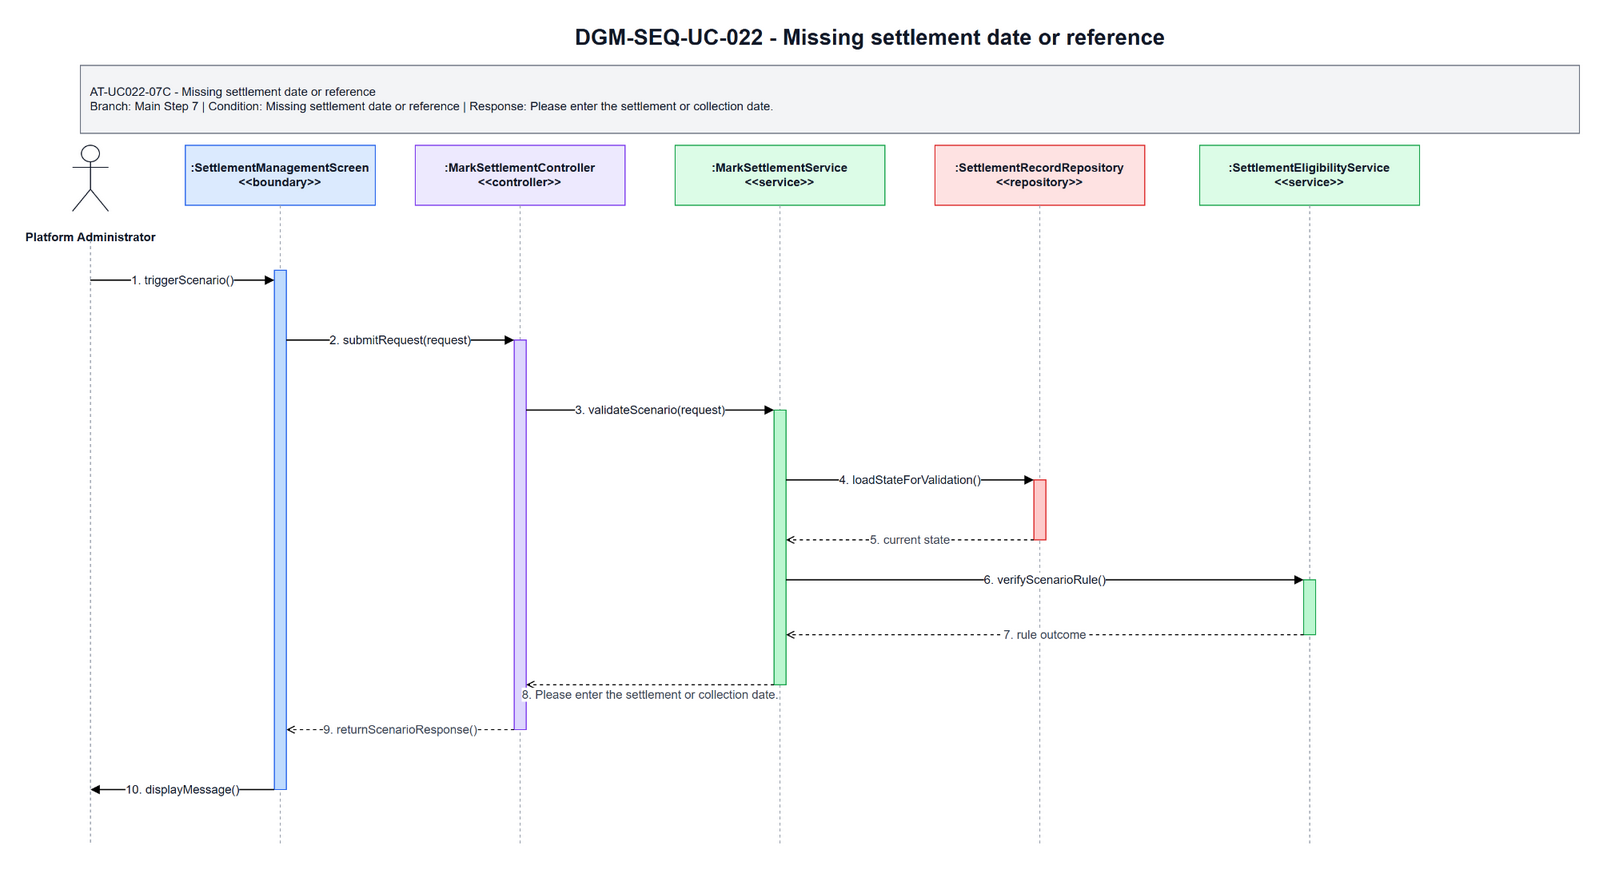

The diagram above was exported from draw.io. Its source (the exported page's mxGraphModel, read from the mxfile embedded in the PNG):
<mxGraphModel dx="896" dy="544" grid="1" gridSize="10" guides="1" tooltips="1" connect="1" arrows="1" fold="1" page="1" pageScale="1" pageWidth="1700" pageHeight="920" math="0" shadow="0">
  <root>
    <mxCell id="0" />
    <mxCell id="1" parent="0" />
    <mxCell id="title" parent="1" style="text;html=1;strokeColor=none;fillColor=none;align=center;verticalAlign=middle;fontStyle=1;fontSize=22;fontColor=#111827" value="DGM-SEQ-UC-022 - Missing settlement date or reference" vertex="1">
      <mxGeometry height="34" width="900" x="420" y="25" as="geometry" />
    </mxCell>
    <mxCell id="scenario-band" parent="1" style="rounded=0;whiteSpace=wrap;html=1;fillColor=#F3F4F6;strokeColor=#6B7280;fontSize=12;fontColor=#111827;align=left;spacing=10" value="AT-UC022-07C - Missing settlement date or reference&lt;br&gt;Branch: Main Step 7 | Condition: Missing settlement date or reference | Response: Please enter the settlement or collection date." vertex="1">
      <mxGeometry height="68" width="1500" x="80" y="70" as="geometry" />
    </mxCell>
    <mxCell id="actor-icon" parent="1" style="shape=umlActor;verticalLabelPosition=bottom;verticalAlign=top;html=1;outlineConnect=0;strokeColor=#111827" vertex="1">
      <mxGeometry height="66" width="36" x="72" y="150" as="geometry" />
    </mxCell>
    <mxCell id="actor-label" parent="1" style="text;html=1;strokeColor=none;fillColor=none;align=center;verticalAlign=middle;fontStyle=1;fontSize=12;fontColor=#111827" value="Platform Administrator" vertex="1">
      <mxGeometry height="36" width="140" x="20" y="224" as="geometry" />
    </mxCell>
    <mxCell id="h0" parent="1" style="rounded=0;whiteSpace=wrap;html=1;fillColor=#DBEAFE;strokeColor=#2563EB;fontSize=12;fontStyle=1;fontColor=#111827" value=":SettlementManagementScreen&lt;br&gt;&amp;lt;&amp;lt;boundary&amp;gt;&amp;gt;" vertex="1">
      <mxGeometry height="60" width="190" x="185" y="150" as="geometry" />
    </mxCell>
    <mxCell id="h1" parent="1" style="rounded=0;whiteSpace=wrap;html=1;fillColor=#EDE9FE;strokeColor=#7C3AED;fontSize=12;fontStyle=1;fontColor=#111827" value=":MarkSettlementController&lt;br&gt;&amp;lt;&amp;lt;controller&amp;gt;&amp;gt;" vertex="1">
      <mxGeometry height="60" width="210" x="415" y="150" as="geometry" />
    </mxCell>
    <mxCell id="h2" parent="1" style="rounded=0;whiteSpace=wrap;html=1;fillColor=#DCFCE7;strokeColor=#16A34A;fontSize=12;fontStyle=1;fontColor=#111827" value=":MarkSettlementService&lt;br&gt;&amp;lt;&amp;lt;service&amp;gt;&amp;gt;" vertex="1">
      <mxGeometry height="60" width="210" x="675" y="150" as="geometry" />
    </mxCell>
    <mxCell id="h3" parent="1" style="rounded=0;whiteSpace=wrap;html=1;fillColor=#FEE2E2;strokeColor=#DC2626;fontSize=12;fontStyle=1;fontColor=#111827" value=":SettlementRecordRepository&lt;br&gt;&amp;lt;&amp;lt;repository&amp;gt;&amp;gt;" vertex="1">
      <mxGeometry height="60" width="210" x="935" y="150" as="geometry" />
    </mxCell>
    <mxCell id="h4" parent="1" style="rounded=0;whiteSpace=wrap;html=1;fillColor=#DCFCE7;strokeColor=#16A34A;fontSize=12;fontStyle=1;fontColor=#111827" value=":SettlementEligibilityService&lt;br&gt;&amp;lt;&amp;lt;service&amp;gt;&amp;gt;" vertex="1">
      <mxGeometry height="60" width="220" x="1200" y="150" as="geometry" />
    </mxCell>
    <mxCell id="l-actor" edge="1" parent="1" style="endArrow=none;html=1;dashed=1;strokeColor=#9CA3AF">
      <mxGeometry relative="1" as="geometry">
        <mxPoint x="90" y="245" as="sourcePoint" />
        <mxPoint x="90" y="850" as="targetPoint" />
      </mxGeometry>
    </mxCell>
    <mxCell id="l0" edge="1" parent="1" style="endArrow=none;html=1;dashed=1;strokeColor=#9CA3AF">
      <mxGeometry relative="1" as="geometry">
        <mxPoint x="280" y="210" as="sourcePoint" />
        <mxPoint x="280" y="850" as="targetPoint" />
      </mxGeometry>
    </mxCell>
    <mxCell id="l1" edge="1" parent="1" style="endArrow=none;html=1;dashed=1;strokeColor=#9CA3AF">
      <mxGeometry relative="1" as="geometry">
        <mxPoint x="520" y="210" as="sourcePoint" />
        <mxPoint x="520" y="850" as="targetPoint" />
      </mxGeometry>
    </mxCell>
    <mxCell id="l2" edge="1" parent="1" style="endArrow=none;html=1;dashed=1;strokeColor=#9CA3AF">
      <mxGeometry relative="1" as="geometry">
        <mxPoint x="780" y="210" as="sourcePoint" />
        <mxPoint x="780" y="850" as="targetPoint" />
      </mxGeometry>
    </mxCell>
    <mxCell id="l3" edge="1" parent="1" style="endArrow=none;html=1;dashed=1;strokeColor=#9CA3AF">
      <mxGeometry relative="1" as="geometry">
        <mxPoint x="1040" y="210" as="sourcePoint" />
        <mxPoint x="1040" y="850" as="targetPoint" />
      </mxGeometry>
    </mxCell>
    <mxCell id="l4" edge="1" parent="1" style="endArrow=none;html=1;dashed=1;strokeColor=#9CA3AF">
      <mxGeometry relative="1" as="geometry">
        <mxPoint x="1310" y="210" as="sourcePoint" />
        <mxPoint x="1310" y="850" as="targetPoint" />
      </mxGeometry>
    </mxCell>
    <mxCell id="a-boundary" parent="1" style="rounded=0;whiteSpace=wrap;html=1;fillColor=#BFDBFE;strokeColor=#2563EB" vertex="1">
      <mxGeometry height="520" width="12" x="274" y="275" as="geometry" />
    </mxCell>
    <mxCell id="a-controller" parent="1" style="rounded=0;whiteSpace=wrap;html=1;fillColor=#DDD6FE;strokeColor=#7C3AED" vertex="1">
      <mxGeometry height="390" width="12" x="514" y="345" as="geometry" />
    </mxCell>
    <mxCell id="a-service" parent="1" style="rounded=0;whiteSpace=wrap;html=1;fillColor=#BBF7D0;strokeColor=#16A34A" vertex="1">
      <mxGeometry height="275" width="12" x="774" y="415" as="geometry" />
    </mxCell>
    <mxCell id="a-repo" parent="1" style="rounded=0;whiteSpace=wrap;html=1;fillColor=#FECACA;strokeColor=#DC2626" vertex="1">
      <mxGeometry height="60" width="12" x="1034" y="485" as="geometry" />
    </mxCell>
    <mxCell id="a-support" parent="1" style="rounded=0;whiteSpace=wrap;html=1;fillColor=#BBF7D0;strokeColor=#16A34A" vertex="1">
      <mxGeometry height="55" width="12" x="1304" y="585" as="geometry" />
    </mxCell>
    <mxCell id="m1" edge="1" parent="1" style="endArrow=block;html=1;rounded=0;strokeWidth=1.3;fontSize=12;fontColor=#111827;labelBackgroundColor=#FFFFFF" value="1. triggerScenario()">
      <mxGeometry relative="1" as="geometry">
        <mxPoint x="90" y="285" as="sourcePoint" />
        <mxPoint x="274" y="285" as="targetPoint" />
      </mxGeometry>
    </mxCell>
    <mxCell id="m2" edge="1" parent="1" style="endArrow=block;html=1;rounded=0;strokeWidth=1.3;fontSize=12;fontColor=#111827;labelBackgroundColor=#FFFFFF" value="2. submitRequest(request)">
      <mxGeometry relative="1" as="geometry">
        <mxPoint x="286" y="345" as="sourcePoint" />
        <mxPoint x="514" y="345" as="targetPoint" />
      </mxGeometry>
    </mxCell>
    <mxCell id="m3" edge="1" parent="1" style="endArrow=block;html=1;rounded=0;strokeWidth=1.3;fontSize=12;fontColor=#111827;labelBackgroundColor=#FFFFFF" value="3. validateScenario(request)">
      <mxGeometry relative="1" as="geometry">
        <mxPoint x="526" y="415" as="sourcePoint" />
        <mxPoint x="774" y="415" as="targetPoint" />
      </mxGeometry>
    </mxCell>
    <mxCell id="m4" edge="1" parent="1" style="endArrow=block;html=1;rounded=0;strokeWidth=1.3;fontSize=12;fontColor=#111827;labelBackgroundColor=#FFFFFF" value="4. loadStateForValidation()">
      <mxGeometry relative="1" as="geometry">
        <mxPoint x="786" y="485" as="sourcePoint" />
        <mxPoint x="1034" y="485" as="targetPoint" />
      </mxGeometry>
    </mxCell>
    <mxCell id="m5" edge="1" parent="1" style="endArrow=open;endFill=0;dashed=1;html=1;rounded=0;strokeWidth=1.1;fontSize=12;fontColor=#374151;labelBackgroundColor=#FFFFFF" value="5. current state">
      <mxGeometry relative="1" as="geometry">
        <mxPoint x="1034" y="545" as="sourcePoint" />
        <mxPoint x="786" y="545" as="targetPoint" />
      </mxGeometry>
    </mxCell>
    <mxCell id="m6" edge="1" parent="1" style="endArrow=block;html=1;rounded=0;strokeWidth=1.3;fontSize=12;fontColor=#111827;labelBackgroundColor=#FFFFFF" value="6. verifyScenarioRule()">
      <mxGeometry relative="1" as="geometry">
        <mxPoint x="786" y="585" as="sourcePoint" />
        <mxPoint x="1304" y="585" as="targetPoint" />
      </mxGeometry>
    </mxCell>
    <mxCell id="m7" edge="1" parent="1" style="endArrow=open;endFill=0;dashed=1;html=1;rounded=0;strokeWidth=1.1;fontSize=12;fontColor=#374151;labelBackgroundColor=#FFFFFF" value="7. rule outcome">
      <mxGeometry relative="1" as="geometry">
        <mxPoint x="1304" y="640" as="sourcePoint" />
        <mxPoint x="786" y="640" as="targetPoint" />
      </mxGeometry>
    </mxCell>
    <mxCell id="m8" edge="1" parent="1" style="endArrow=open;endFill=0;dashed=1;html=1;rounded=0;strokeWidth=1.1;fontSize=12;fontColor=#374151;labelBackgroundColor=#FFFFFF" value="8. Please enter the settlement or collection date.">
      <mxGeometry relative="1" y="10" as="geometry">
        <mxPoint as="offset" />
        <mxPoint x="774" y="690" as="sourcePoint" />
        <mxPoint x="526" y="690" as="targetPoint" />
      </mxGeometry>
    </mxCell>
    <mxCell id="m9" edge="1" parent="1" style="endArrow=open;endFill=0;dashed=1;html=1;rounded=0;strokeWidth=1.1;fontSize=12;fontColor=#374151;labelBackgroundColor=#FFFFFF" value="9. returnScenarioResponse()">
      <mxGeometry relative="1" as="geometry">
        <mxPoint x="514" y="735" as="sourcePoint" />
        <mxPoint x="286" y="735" as="targetPoint" />
      </mxGeometry>
    </mxCell>
    <mxCell id="m10" edge="1" parent="1" style="endArrow=block;html=1;rounded=0;strokeWidth=1.3;fontSize=12;fontColor=#111827;labelBackgroundColor=#FFFFFF" value="10. displayMessage()">
      <mxGeometry relative="1" as="geometry">
        <mxPoint x="274" y="795" as="sourcePoint" />
        <mxPoint x="90" y="795" as="targetPoint" />
      </mxGeometry>
    </mxCell>
  </root>
</mxGraphModel>